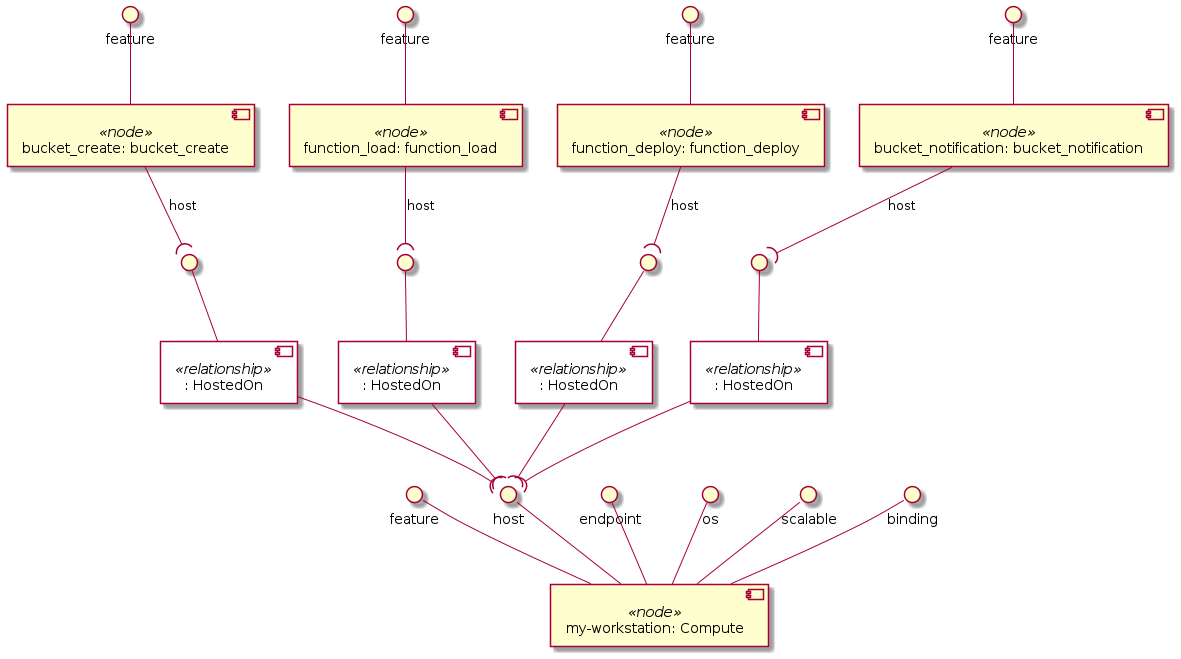

The diagram above was rendered by PlantUML. Its source (embedded in the PNG):
@startuml
skinparam componentStyle uml2
skinparam component {
  backgroundColor<<relationship>> White
}

component "my-workstation: Compute" <<node>> as node_my_workstation
interface "feature" as node_my_workstation_feature
node_my_workstation_feature -- node_my_workstation
interface "host" as node_my_workstation_host
node_my_workstation_host -- node_my_workstation
interface "endpoint" as node_my_workstation_endpoint
node_my_workstation_endpoint -- node_my_workstation
interface "os" as node_my_workstation_os
node_my_workstation_os -- node_my_workstation
interface "scalable" as node_my_workstation_scalable
node_my_workstation_scalable -- node_my_workstation
interface "binding" as node_my_workstation_binding
node_my_workstation_binding -- node_my_workstation

component "bucket_create: bucket_create" <<node>> as node_bucket_create
interface "feature" as node_bucket_create_feature
node_bucket_create_feature -- node_bucket_create
component ": HostedOn" <<relationship>> as node_bucket_create_host_relationship0
interface " " as node_bucket_create_host_relationship0_source
node_bucket_create_host_relationship0_source -- node_bucket_create_host_relationship0
node_bucket_create --( node_bucket_create_host_relationship0_source : host

component "function_load: function_load" <<node>> as node_function_load
interface "feature" as node_function_load_feature
node_function_load_feature -- node_function_load
component ": HostedOn" <<relationship>> as node_function_load_host_relationship0
interface " " as node_function_load_host_relationship0_source
node_function_load_host_relationship0_source -- node_function_load_host_relationship0
node_function_load --( node_function_load_host_relationship0_source : host

component "function_deploy: function_deploy" <<node>> as node_function_deploy
interface "feature" as node_function_deploy_feature
node_function_deploy_feature -- node_function_deploy
component ": HostedOn" <<relationship>> as node_function_deploy_host_relationship0
interface " " as node_function_deploy_host_relationship0_source
node_function_deploy_host_relationship0_source -- node_function_deploy_host_relationship0
node_function_deploy --( node_function_deploy_host_relationship0_source : host

component "bucket_notification: bucket_notification" <<node>> as node_bucket_notification
interface "feature" as node_bucket_notification_feature
node_bucket_notification_feature -- node_bucket_notification
component ": HostedOn" <<relationship>> as node_bucket_notification_host_relationship0
interface " " as node_bucket_notification_host_relationship0_source
node_bucket_notification_host_relationship0_source -- node_bucket_notification_host_relationship0
node_bucket_notification --( node_bucket_notification_host_relationship0_source : host

node_bucket_create_host_relationship0 --( node_my_workstation_host
node_function_load_host_relationship0 --( node_my_workstation_host
node_function_deploy_host_relationship0 --( node_my_workstation_host
node_bucket_notification_host_relationship0 --( node_my_workstation_host
@enduml